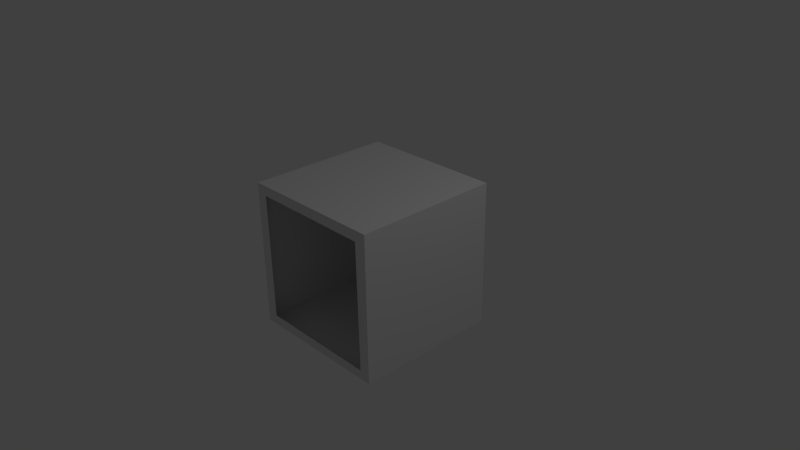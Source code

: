 # Source: spawner.blend  (saved by Blender 2.70.0; exported with 4.5.12 LTS)
import bpy
from mathutils import Matrix  # noqa: F401  (used for matrix-valued properties, if any)

bpy.ops.wm.read_factory_settings(use_empty=True)
scene = bpy.context.scene
scene.name = 'Scene'

# ---- collections
col_collection_1 = bpy.data.collections.new('Collection 1'); scene.collection.children.link(col_collection_1)

# ---- materials (node trees are filled in below, after node groups)
mat_material = bpy.data.materials.new('Material')
mat_material.alpha_threshold = 0.0
mat_material.use_transparent_shadow = False
mat_material.roughness = 0.5
mat_material.line_color = (0.0, 0.0, 0.0, 1.0)

# ---- material node trees

# ---- world
world_world = bpy.data.worlds.new('World'); scene.world = world_world
world_world.color = (0.05088, 0.05088, 0.05088)
world_world.use_sun_shadow = False
world_world.sun_shadow_jitter_overblur = 0.0
world_world.cycles.sampling_method = 'MANUAL'
world_world.cycles.sample_map_resolution = 256

# ---- cameras
cam_camera = bpy.data.cameras.new('Camera')
cam_camera.clip_end = 100.0
cam_camera.lens = 35.0
cam_camera.sensor_width = 32.0
cam_camera.sensor_height = 18.0
cam_camera.ortho_scale = 7.314
cam_camera.dof.focus_distance = 0.0
cam_camera.dof.aperture_fstop = 128.0

# ---- lights
light_lamp = bpy.data.lights.new('Lamp', 'POINT')
light_lamp.transmission_factor = 0.0
light_lamp.cutoff_distance = 30.0
light_lamp.energy = 100.0
light_lamp.shadow_buffer_clip_start = 1.001
light_lamp.shadow_soft_size = 0.1
light_lamp.shadow_maximum_resolution = 0.006
light_lamp.use_absolute_resolution = True
light_lamp.cycles.use_multiple_importance_sampling = False

# ---- meshes
me_cube = bpy.data.meshes.new('Cube')
me_cube.from_pydata([(1.0, 1.0, -1.0), (1.0, -1.0, -1.0), (-1.0, -1.0, -1.0), (-1.0, 1.0, -1.0), (1.0, 1.0, 1.0), (1.0, -1.0, 1.0), (-1.0, -1.0, 1.0), (-1.0, 1.0, 1.0), (0.8528, -1.0, -0.877), (-0.839, -1.0, -0.8666), (-0.8494, -1.0, 0.8666), (0.839, -1.0, 0.8563)], [], [(0, 1, 2, 3), (4, 7, 6, 5), (0, 4, 5, 1), (2, 6, 7, 3), (4, 0, 3, 7), (2, 1, 8, 9, 10, 6), (1, 5, 6, 10, 11, 8)])
me_cube.materials.append(mat_material)
me_cube.use_remesh_preserve_volume = False
me_cube.use_remesh_preserve_attributes = False
me_cube.use_mirror_vertex_groups = False
me_cube.update()

# ---- objects
ob_cube = bpy.data.objects.new('Cube', me_cube)
ob_lamp = bpy.data.objects.new('Lamp', light_lamp)
ob_camera = bpy.data.objects.new('Camera', cam_camera)

# ---- transforms, parenting, visibility, modifiers, constraints
ob_cube.location = (0.0, 0.0, 0.0)
ob_cube.lock_rotations_4d = False
ob_cube.empty_display_type = 'ARROWS'
ob_cube.lineart.crease_threshold = 0.0
ob_lamp.location = (4.076, 1.005, 5.904)
ob_lamp.rotation_euler = (0.6503, 0.05522, 1.866)
ob_lamp.lock_rotations_4d = False
ob_lamp.empty_display_type = 'ARROWS'
ob_lamp.color = (0.0, 0.0, 0.0, 0.0)
ob_lamp.lineart.crease_threshold = 0.0
ob_camera.location = (7.481, -6.508, 5.344)
ob_camera.rotation_euler = (1.109, 0.01082, 0.8149)
ob_camera.lock_rotations_4d = False
ob_camera.empty_display_type = 'ARROWS'
ob_camera.color = (0.0, 0.0, 0.0, 0.0)
ob_camera.display_type = 'WIRE'
ob_camera.lineart.crease_threshold = 0.0

# ---- collection membership
col_collection_1.objects.link(ob_cube)
col_collection_1.objects.link(ob_lamp)
col_collection_1.objects.link(ob_camera)

# ---- scene / render settings (as saved in the file)
scene.camera = ob_camera
scene.frame_start = 1; scene.frame_end = 250; scene.frame_set(1)
scene.render.engine = 'BLENDER_EEVEE_NEXT'
scene.render.resolution_percentage = 50
scene.render.dither_intensity = 0.0
scene.cycles.use_denoising = False
scene.cycles.samples = 10
scene.cycles.sampling_pattern = 'TABULATED_SOBOL'
scene.cycles.light_sampling_threshold = 0.0
scene.cycles.use_adaptive_sampling = False
scene.cycles.use_light_tree = False
scene.cycles.blur_glossy = 0.0
scene.cycles.volume_bounces = 1
scene.cycles.pixel_filter_type = 'GAUSSIAN'
scene.cycles.sample_clamp_indirect = 0.0
scene.view_settings.view_transform = 'Standard'
bpy.context.view_layer.update()
